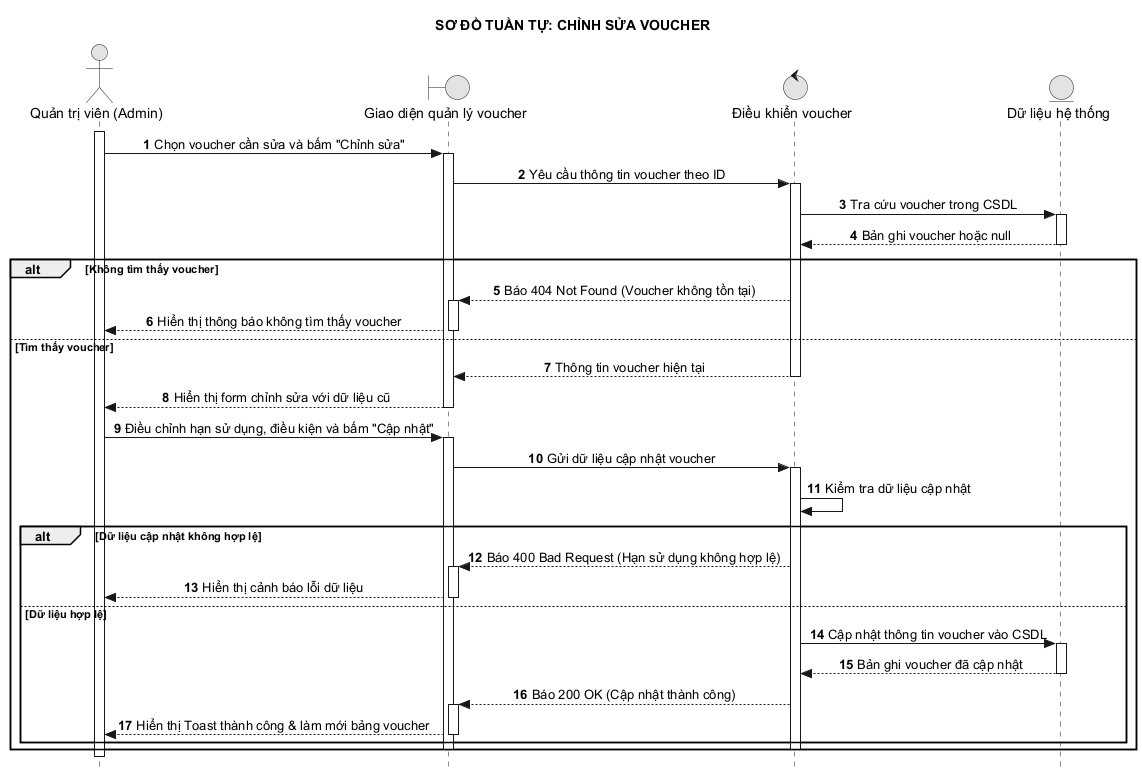

The diagram above was rendered by PlantUML. Its source (embedded in the PNG):
@startuml 32_sua_voucher
hide footbox
autonumber
skinparam style strictuml
skinparam monochrome true
skinparam defaultTextAlignment center
skinparam shadowing false
title SƠ ĐỒ TUẦN TỰ: CHỈNH SỬA VOUCHER

actor "Quản trị viên (Admin)" as A
boundary "Giao diện quản lý voucher" as UI
control "Điều khiển voucher" as C
entity "Dữ liệu hệ thống" as DB

activate A
A -> UI: Chọn voucher cần sửa và bấm "Chỉnh sửa"
activate UI
UI -> C: Yêu cầu thông tin voucher theo ID
activate C
C -> DB: Tra cứu voucher trong CSDL
activate DB
DB --> C: Bản ghi voucher hoặc null
deactivate DB

alt Không tìm thấy voucher
    C --> UI: Báo 404 Not Found (Voucher không tồn tại)
    activate UI
    UI --> A: Hiển thị thông báo không tìm thấy voucher
    deactivate UI
else Tìm thấy voucher
    C --> UI: Thông tin voucher hiện tại
    deactivate C
    UI --> A: Hiển thị form chỉnh sửa với dữ liệu cũ
    deactivate UI
    
    A -> UI: Điều chỉnh hạn sử dụng, điều kiện và bấm "Cập nhật"
    activate UI
    UI -> C: Gửi dữ liệu cập nhật voucher
    activate C
    C -> C: Kiểm tra dữ liệu cập nhật
    
    alt Dữ liệu cập nhật không hợp lệ
        C --> UI: Báo 400 Bad Request (Hạn sử dụng không hợp lệ)
        activate UI
        UI --> A: Hiển thị cảnh báo lỗi dữ liệu
        deactivate UI
    else Dữ liệu hợp lệ
        C -> DB: Cập nhật thông tin voucher vào CSDL
        activate DB
        DB --> C: Bản ghi voucher đã cập nhật
        deactivate DB
        C --> UI: Báo 200 OK (Cập nhật thành công)
        activate UI
        UI --> A: Hiển thị Toast thành công & làm mới bảng voucher
        deactivate UI
    end
    deactivate C
    deactivate UI
end
deactivate A
@enduml